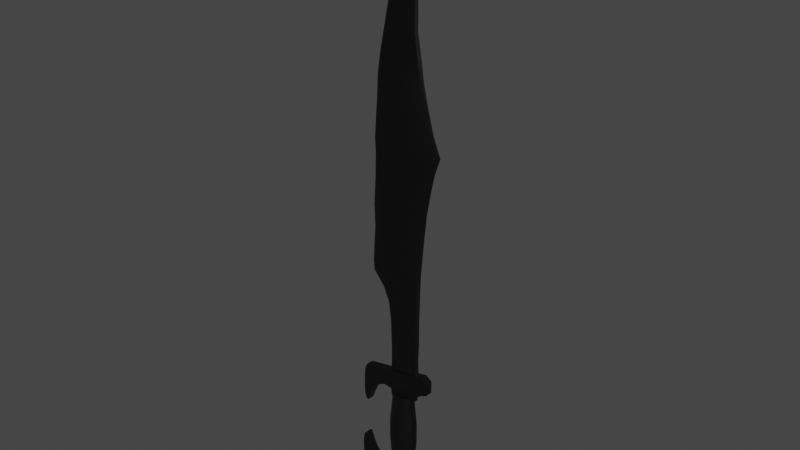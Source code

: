 # Source: sword.blend  (saved by Blender 2.91.10; exported with 4.5.12 LTS)
import bpy
from mathutils import Matrix  # noqa: F401  (used for matrix-valued properties, if any)

bpy.ops.wm.read_factory_settings(use_empty=True)
scene = bpy.context.scene
scene.name = 'Scene'

# ---- collections
col_collection = bpy.data.collections.new('Collection'); scene.collection.children.link(col_collection)

# ---- materials (node trees are filled in below, after node groups)
mat_black = bpy.data.materials.new('black')
mat_black.use_transparent_shadow = False

# ---- node groups
ng_auto_smooth = bpy.data.node_groups.new('Auto Smooth', 'GeometryNodeTree')
_s = ng_auto_smooth.interface.new_socket(name='Geometry', in_out='OUTPUT', socket_type='NodeSocketGeometry')
_s = ng_auto_smooth.interface.new_socket(name='Geometry', in_out='INPUT', socket_type='NodeSocketGeometry')
_s = ng_auto_smooth.interface.new_socket(name='Angle', in_out='INPUT', socket_type='NodeSocketFloat')
_s.subtype = 'ANGLE'
_s.min_value = 0.0
_s.max_value = 3.142
ng_auto_smooth.is_modifier = True
_N = ng_auto_smooth.nodes; _L = ng_auto_smooth.links
n0 = _N.new('NodeGroupOutput'); n0.name = 'Group Output'; n0.location = (480, -100)
n1 = _N.new('NodeGroupInput'); n1.name = 'Group Input'; n1.location = (-420, -300)
n2 = _N.new('NodeGroupInput'); n2.name = 'Group Input.001'; n2.location = (-60, -100)
n3 = _N.new('GeometryNodeSetShadeSmooth'); n3.name = 'Set Shade Smooth'; n3.location = (120, -100)
n3.domain = 'EDGE'
n4 = _N.new('GeometryNodeSetShadeSmooth'); n4.name = 'Set Shade Smooth.001'; n4.location = (300, -100)
n5 = _N.new('GeometryNodeInputMeshEdgeAngle'); n5.name = 'Edge Angle'; n5.location = (-420, -220)
n6 = _N.new('GeometryNodeInputEdgeSmooth'); n6.name = 'Is Edge Smooth'; n6.location = (-60, -160)
n7 = _N.new('GeometryNodeInputShadeSmooth'); n7.name = 'Is Face Smooth'; n7.location = (-240, -340)
n8 = _N.new('FunctionNodeBooleanMath'); n8.name = 'Boolean Math'; n8.location = (-60, -220)
n9 = _N.new('FunctionNodeCompare'); n9.name = 'Compare'; n9.location = (-240, -180)
n9.operation = 'LESS_EQUAL'
_L.new(n5.outputs[0], n9.inputs[0])
_L.new(n4.outputs[0], n0.inputs[0])
_L.new(n1.outputs[1], n9.inputs[1])
_L.new(n9.outputs[0], n8.inputs[0])
_L.new(n7.outputs[0], n8.inputs[1])
_L.new(n2.outputs[0], n3.inputs[0])
_L.new(n6.outputs[0], n3.inputs[1])
_L.new(n3.outputs[0], n4.inputs[0])
_L.new(n8.outputs[0], n3.inputs[2])
n0.is_active_output = True

# ---- material node trees
mat_black.use_nodes = True; mat_black.node_tree.nodes.clear()
_N = mat_black.node_tree.nodes; _L = mat_black.node_tree.links
n0 = _N.new('ShaderNodeBsdfPrincipled'); n0.name = 'Principled BSDF'; n0.location = (10, 300)
n0.distribution = 'GGX'
n0.subsurface_method = 'BURLEY'
n0.inputs[0].default_value = (0.0, 0.0, 0.0, 1.0)
n0.inputs[3].default_value = 1.45
n0.inputs[27].default_value = (0.0, 0.0, 0.0, 1.0)
n0.inputs[28].default_value = 1.0
n1 = _N.new('ShaderNodeOutputMaterial'); n1.name = 'Material Output'; n1.location = (300, 300)
_L.new(n0.outputs[0], n1.inputs[0])
n1.is_active_output = True

# ---- world
world_world = bpy.data.worlds.new('World'); scene.world = world_world
world_world.use_nodes = True; world_world.node_tree.nodes.clear()
_N = world_world.node_tree.nodes; _L = world_world.node_tree.links
n0 = _N.new('ShaderNodeOutputWorld'); n0.name = 'World Output'; n0.location = (300, 300)
n1 = _N.new('ShaderNodeBackground'); n1.name = 'Background'; n1.location = (10, 300)
n1.inputs[0].default_value = (0.05088, 0.05088, 0.05088, 1.0)
_L.new(n1.outputs[0], n0.inputs[0])
n0.is_active_output = True
world_world.color = (0.05088, 0.05088, 0.05088)
world_world.use_sun_shadow = False
world_world.sun_shadow_jitter_overblur = 0.0

# ---- meshes
me_plane = bpy.data.meshes.new('Plane')
me_plane.from_pydata([(-0.0369, 1.29, 2.63e-08), (-0.01298, 1.396, 3.59e-08), (0.07666, 1.616, -4.148e-05), (0.01776, 1.481, 4.364e-08), (-0.07789, 1.14, 1.268e-08), (-0.1018, 0.9998, -2.064e-11), (-0.1291, 0.8392, -1.457e-08), (-0.1428, 0.7299, -2.448e-08), (-0.1462, 0.6274, -3.377e-08), (-0.153, 0.5249, -4.306e-08), (-0.1599, 0.4122, -5.328e-08), (-0.1565, 0.3268, -6.102e-08), (-0.1599, 0.2004, -7.248e-08), (-0.1667, 0.06377, -8.487e-08), (-0.1633, -0.05579, -9.57e-08), (-0.1701, -0.1651, -1.056e-07), (-0.1735, -0.2539, -1.137e-07), (-0.1199, -0.3755, -1.247e-07), (-0.09155, -0.4555, -1.319e-07), (-0.08131, -0.558, -1.412e-07), (-0.07713, -0.7282, -1.567e-07), (-0.07789, -0.8483, -1.675e-07), (0.07242, -0.821, -1.651e-07), (0.069, -0.7253, -1.564e-07), (0.07242, -0.6331, -1.48e-07), (0.07242, -0.4965, -1.357e-07), (0.07583, -0.3632, -1.236e-07), (0.07925, -0.2368, -1.121e-07), (0.08608, -0.1412, -1.034e-07), (0.09633, -0.01138, -9.168e-08), (0.1066, 0.1048, -8.115e-08), (0.1271, 0.238, -6.907e-08), (0.1442, 0.3268, -6.102e-08), (0.1681, 0.4088, -5.359e-08), (0.1339, 0.5113, -4.43e-08), (0.1066, 0.6343, -3.315e-08), (0.08608, 0.7402, -2.355e-08), (0.07014, 0.8694, -1.184e-08), (0.05534, 0.9724, -2.498e-09), (0.05534, 1.13, 1.175e-08), (0.05534, 1.256, 2.32e-08), (0.05534, 1.365, 3.311e-08), (0.06558, 1.488, 4.426e-08), (-0.1702, -0.3001, -1.178e-07), (0.0776, -0.2945, -1.173e-07), (-0.0369, 1.29, 0.01956), (-0.07789, 1.14, 0.01956), (-0.01298, 1.396, 0.01956), (0.01776, 1.481, 0.01956), (0.07071, 1.616, 0.01956), (-0.1018, 0.9998, 0.01956), (-0.1291, 0.8392, 0.01956), (-0.1428, 0.7299, 0.01956), (-0.1462, 0.6274, 0.01956), (-0.153, 0.5249, 0.01956), (-0.1599, 0.4122, 0.01956), (-0.1565, 0.3268, 0.01956), (-0.1599, 0.2004, 0.01956), (-0.1667, 0.06377, 0.01956), (-0.1633, -0.05579, 0.01956), (-0.1701, -0.1651, 0.01956), (-0.1735, -0.2539, 0.01956), (-0.1199, -0.3755, 0.01956), (-0.09155, -0.4555, 0.01956), (-0.08131, -0.558, 0.01956), (-0.07713, -0.7282, 0.01956), (-0.07789, -0.8483, 0.01956), (0.069, -0.7253, 0.01956), (0.07242, -0.821, 0.01956), (0.07242, -0.6331, 0.01956), (0.07242, -0.4965, 0.01956), (0.07583, -0.3632, 0.01956), (0.07925, -0.2368, 0.01956), (0.08608, -0.1412, 0.01956), (0.09633, -0.01138, 0.01956), (0.1066, 0.1048, 0.01956), (0.1271, 0.238, 0.01956), (0.1442, 0.3268, 0.01956), (0.1681, 0.4088, 0.01956), (0.1339, 0.5113, 0.01956), (0.1066, 0.6343, 0.01956), (0.08608, 0.7402, 0.01956), (0.07014, 0.8694, 0.01956), (0.05534, 0.9724, 0.01956), (0.05534, 1.13, 0.01956), (0.05534, 1.256, 0.01956), (0.05534, 1.365, 0.01956), (0.06558, 1.488, 0.01956), (-0.1702, -0.3001, 0.01956), (0.0776, -0.2945, 0.01956), (-0.2034, -0.2539, 0.009782), (-0.1994, -0.1651, 0.009782), (0.08607, 1.616, 0.009782), (0.07999, 1.488, 0.009782), (-0.01313, 1.396, 0.009782), (0.02331, 1.481, 0.009782), (0.1286, 0.1048, 0.009782), (0.1164, -0.01138, 0.009782), (-0.1063, -0.4555, 0.009782), (-0.1398, -0.3755, 0.009782), (0.1529, 0.238, 0.009782), (-0.1995, -0.3001, 0.009782), (-0.0941, -0.558, 0.009782), (-0.1184, 0.9998, 0.009782), (-0.09006, 1.14, 0.009782), (0.1731, 0.3268, 0.009782), (0.09619, -0.2368, 0.009782), (0.09424, -0.2945, 0.009782), (-0.09006, -0.8483, 0.009782), (-0.08915, -0.7282, 0.009782), (-0.1508, 0.8392, 0.009782), (0.2015, 0.4088, 0.009782), (-0.167, 0.7299, 0.009782), (0.161, 0.5113, 0.009782), (-0.171, 0.6274, 0.009782), (0.1286, 0.6343, 0.009782), (0.08809, -0.821, 0.009782), (-0.1791, 0.5249, 0.009782), (0.1043, 0.7402, 0.009782), (0.08404, -0.7253, 0.009782), (-0.1872, 0.4122, 0.009782), (0.08539, 0.8694, 0.009782), (0.08809, -0.6331, 0.009782), (-0.1832, 0.3268, 0.009782), (0.06785, 0.9724, 0.009782), (0.09214, -0.3632, 0.009782), (0.08809, -0.4965, 0.009782), (-0.1872, 0.2004, 0.009782), (0.06785, 1.13, 0.009782), (-0.1953, 0.06377, 0.009782), (0.06785, 1.256, 0.009782), (-0.1913, -0.05579, 0.009782), (0.06785, 1.365, 0.009782), (-0.04147, 1.29, 0.009782), (0.1043, -0.1412, 0.009782), (0.1188, -0.8084, 0.02888), (0.1524, -0.8322, 0.02888), (0.1514, -0.9004, 0.02888), (-0.2449, -0.8776, 0.02888), (-0.2568, -0.9093, 0.02888), (-0.2608, -0.9666, 0.02888), (-0.2608, -1.05, 0.02888), (-0.2529, -1.091, 0.02888), (-0.237, -1.099, 0.02888), (-0.2192, -1.05, 0.02888), (-0.1995, -1.01, 0.02888), (-0.1718, -0.9725, 0.02888), (-0.1244, -0.9488, 0.02888), (-0.07889, -0.9547, 0.02888), (-0.07296, -0.9982, 0.02888), (-0.02156, -1.004, 0.02888), (0.06345, -0.9864, 0.02888), (0.06147, -0.9626, 0.02888), (0.0931, -0.935, 0.02888), (0.1188, -0.9132, 0.02888), (0.1188, -0.8084, -0.01333), (0.1524, -0.8322, -0.01333), (0.1514, -0.9004, -0.01333), (-0.2449, -0.8776, -0.01333), (-0.2568, -0.9093, -0.01333), (-0.2608, -0.9666, -0.01333), (-0.2608, -1.05, -0.01333), (-0.2529, -1.091, -0.01333), (-0.237, -1.099, -0.01333), (-0.2192, -1.05, -0.01333), (-0.1995, -1.01, -0.01333), (-0.1718, -0.9725, -0.01333), (-0.1244, -0.9488, -0.01333), (-0.07889, -0.9547, -0.01333), (-0.07296, -0.9982, -0.01333), (-0.02156, -1.004, -0.01333), (0.06345, -0.9864, -0.01333), (0.06147, -0.9626, -0.01333), (0.0931, -0.935, -0.01333), (0.1188, -0.9132, -0.01333), (-0.01251, -1.258, 0.0632), (-0.01251, -1.427, 0.05368), (-0.02798, -1.258, 0.06216), (-0.02526, -1.427, 0.05282), (-0.04286, -1.258, 0.05908), (-0.03752, -1.427, 0.05028), (-0.05657, -1.258, 0.05408), (-0.04883, -1.427, 0.04616), (-0.06859, -1.258, 0.04734), (-0.05873, -1.427, 0.04061), (-0.07845, -1.258, 0.03913), (-0.06686, -1.427, 0.03384), (-0.08578, -1.258, 0.02977), (-0.0729, -1.427, 0.02612), (-0.09029, -1.258, 0.01961), (-0.07662, -1.427, 0.01775), (-0.09182, -1.258, 0.00904), (-0.07787, -1.427, 0.00904), (-0.09029, -1.258, -0.001527), (-0.07662, -1.427, 0.0003307), (-0.08578, -1.258, -0.01169), (-0.0729, -1.427, -0.008044), (-0.07845, -1.258, -0.02105), (-0.06686, -1.427, -0.01576), (-0.06859, -1.258, -0.02926), (-0.05873, -1.427, -0.02253), (-0.05657, -1.258, -0.036), (-0.04883, -1.427, -0.02808), (-0.04286, -1.258, -0.041), (-0.03752, -1.427, -0.0322), (-0.02798, -1.258, -0.04408), (-0.02526, -1.427, -0.03474), (-0.01251, -1.258, -0.04512), (-0.01251, -1.427, -0.0356), (0.00296, -1.258, -0.04408), (0.0002401, -1.427, -0.03474), (0.01784, -1.258, -0.041), (0.0125, -1.427, -0.0322), (0.03155, -1.258, -0.036), (0.0238, -1.427, -0.02808), (0.04356, -1.258, -0.02926), (0.03371, -1.427, -0.02253), (0.05343, -1.258, -0.02105), (0.04184, -1.427, -0.01576), (0.06076, -1.258, -0.01169), (0.04788, -1.427, -0.008044), (0.06527, -1.258, -0.001527), (0.0516, -1.427, 0.0003307), (0.06679, -1.258, 0.00904), (0.05285, -1.427, 0.00904), (0.06527, -1.258, 0.01961), (0.0516, -1.427, 0.01775), (0.06076, -1.258, 0.02977), (0.04788, -1.427, 0.02612), (0.05343, -1.258, 0.03913), (0.04184, -1.427, 0.03384), (0.04356, -1.258, 0.04734), (0.03371, -1.427, 0.04061), (0.03155, -1.258, 0.05408), (0.0238, -1.427, 0.04616), (0.01784, -1.258, 0.05908), (0.0125, -1.427, 0.05028), (0.00296, -1.258, 0.06216), (0.0002399, -1.427, 0.05282), (-0.01251, -1.147, 0.0632), (-0.02798, -1.147, 0.06216), (-0.04286, -1.147, 0.05908), (-0.05657, -1.147, 0.05408), (-0.06859, -1.147, 0.04734), (-0.07845, -1.147, 0.03913), (-0.08578, -1.147, 0.02977), (-0.09029, -1.147, 0.01961), (-0.09182, -1.147, 0.00904), (-0.09029, -1.147, -0.001527), (-0.08578, -1.147, -0.01169), (-0.07845, -1.147, -0.02105), (-0.06859, -1.147, -0.02926), (-0.05657, -1.147, -0.036), (-0.04286, -1.147, -0.041), (-0.02798, -1.147, -0.04408), (-0.01251, -1.147, -0.04512), (0.00296, -1.147, -0.04408), (0.01784, -1.147, -0.041), (0.03155, -1.147, -0.036), (0.04356, -1.147, -0.02926), (0.05343, -1.147, -0.02105), (0.06076, -1.147, -0.01169), (0.06527, -1.147, -0.001527), (0.06679, -1.147, 0.00904), (0.06527, -1.147, 0.01961), (0.06076, -1.147, 0.02977), (0.05343, -1.147, 0.03913), (0.04356, -1.147, 0.04734), (0.03155, -1.147, 0.05408), (0.01784, -1.147, 0.05908), (0.00296, -1.147, 0.06216), (-0.01251, -0.9704, 0.05115), (-0.02454, -0.9704, 0.05034), (-0.03611, -0.9704, 0.04795), (-0.04677, -0.9704, 0.04405), (-0.05611, -0.9704, 0.03882), (-0.06378, -0.9704, 0.03244), (-0.06948, -0.9704, 0.02516), (-0.07298, -0.9704, 0.01726), (-0.07417, -0.9704, 0.00904), (-0.07298, -0.9704, 0.0008242), (-0.06948, -0.9704, -0.007076), (-0.06378, -0.9704, -0.01436), (-0.05611, -0.9704, -0.02074), (-0.04677, -0.9704, -0.02597), (-0.03611, -0.9704, -0.02987), (-0.02454, -0.9704, -0.03226), (-0.01251, -0.9704, -0.03307), (-0.0004827, -0.9704, -0.03226), (0.01108, -0.9704, -0.02987), (0.02174, -0.9704, -0.02597), (0.03109, -0.9704, -0.02074), (0.03875, -0.9704, -0.01436), (0.04445, -0.9704, -0.007076), (0.04796, -0.9704, 0.0008242), (0.04915, -0.9704, 0.00904), (0.04796, -0.9704, 0.01726), (0.04445, -0.9704, 0.02516), (0.03875, -0.9704, 0.03244), (0.03109, -0.9704, 0.03882), (0.02174, -0.9704, 0.04405), (0.01108, -0.9704, 0.04795), (-0.0004828, -0.9704, 0.05034), (0.1073, -1.615, -0.009838), (0.1409, -1.591, -0.009838), (0.14, -1.523, -0.009838), (-0.2564, -1.546, -0.009838), (-0.2683, -1.514, -0.009838), (-0.2722, -1.457, -0.009838), (-0.2722, -1.374, -0.009838), (-0.2643, -1.332, -0.009838), (-0.2485, -1.324, -0.009838), (-0.2307, -1.374, -0.009838), (-0.2109, -1.413, -0.009838), (-0.1833, -1.451, -0.009838), (-0.1358, -1.475, -0.009838), (-0.09035, -1.469, -0.009838), (-0.08442, -1.425, -0.009838), (-0.03302, -1.419, -0.009838), (0.05199, -1.437, -0.009838), (0.05001, -1.461, -0.009838), (0.08164, -1.488, -0.009838), (0.1073, -1.51, -0.009838), (0.1073, -1.615, 0.03238), (0.1409, -1.591, 0.03238), (0.14, -1.523, 0.03238), (-0.2564, -1.546, 0.03238), (-0.2683, -1.514, 0.03238), (-0.2722, -1.457, 0.03238), (-0.2722, -1.374, 0.03238), (-0.2643, -1.332, 0.03238), (-0.2485, -1.324, 0.03238), (-0.2307, -1.374, 0.03238), (-0.2109, -1.413, 0.03238), (-0.1833, -1.451, 0.03238), (-0.1358, -1.475, 0.03238), (-0.09035, -1.469, 0.03238), (-0.08442, -1.425, 0.03238), (-0.03302, -1.419, 0.03238), (0.05199, -1.437, 0.03238), (0.05001, -1.461, 0.03238), (0.08164, -1.488, 0.03238), (0.1073, -1.51, 0.03238)], [(26, 27)], [(2, 42, 3), (3, 42, 41, 1), (1, 41, 40, 0), (0, 40, 39, 4), (4, 39, 38, 5), (38, 37, 6, 5), (6, 37, 36, 35, 8, 7), (8, 35, 34, 9), (9, 34, 33, 32, 11, 10), (11, 32, 31, 12), (12, 31, 30, 13), (13, 30, 29, 14), (14, 29, 28, 15), (15, 28, 27, 16), (27, 44, 43, 16), (17, 43, 44, 26), (17, 26, 25, 18), (18, 25, 24, 19), (19, 24, 23, 20), (21, 20, 23, 22), (49, 48, 87), (48, 47, 86, 87), (47, 45, 85, 86), (45, 46, 84, 85), (46, 50, 83, 84), (83, 50, 51, 82), (51, 52, 53, 80, 81, 82), (53, 54, 79, 80), (54, 55, 56, 77, 78, 79), (56, 57, 76, 77), (57, 58, 75, 76), (58, 59, 74, 75), (59, 60, 73, 74), (60, 61, 72, 73), (72, 61, 88, 89), (62, 71, 89, 88), (62, 63, 70, 71), (63, 64, 69, 70), (64, 65, 67, 69), (66, 68, 67, 65), (91, 90, 61, 60), (93, 92, 49, 87), (95, 94, 47, 48), (97, 96, 75, 74), (99, 98, 63, 62), (92, 95, 48, 49), (96, 100, 76, 75), (90, 101, 88, 61), (98, 102, 64, 63), (104, 103, 50, 46), (100, 105, 77, 76), (107, 106, 72, 89), (109, 108, 66, 65), (103, 110, 51, 50), (105, 111, 78, 77), (101, 99, 62, 88), (102, 109, 65, 64), (110, 112, 52, 51), (111, 113, 79, 78), (112, 114, 53, 52), (113, 115, 80, 79), (108, 116, 68, 66), (114, 117, 54, 53), (115, 118, 81, 80), (116, 119, 67, 68), (117, 120, 55, 54), (118, 121, 82, 81), (119, 122, 69, 67), (120, 123, 56, 55), (121, 124, 83, 82), (125, 107, 89, 71), (122, 126, 70, 69), (123, 127, 57, 56), (124, 128, 84, 83), (126, 125, 71, 70), (127, 129, 58, 57), (128, 130, 85, 84), (129, 131, 59, 58), (130, 132, 86, 85), (133, 104, 46, 45), (106, 134, 73, 72), (131, 91, 60, 59), (132, 93, 87, 86), (94, 133, 45, 47), (134, 97, 74, 73), (28, 29, 97, 134), (1, 0, 133, 94), (41, 42, 93, 132), (14, 15, 91, 131), (27, 28, 134, 106), (0, 4, 104, 133), (40, 41, 132, 130), (13, 14, 131, 129), (39, 40, 130, 128), (12, 13, 129, 127), (25, 26, 125, 126), (38, 39, 128, 124), (11, 12, 127, 123), (24, 25, 126, 122), (26, 44, 107, 125), (37, 38, 124, 121), (10, 11, 123, 120), (23, 24, 122, 119), (36, 37, 121, 118), (9, 10, 120, 117), (22, 23, 119, 116), (35, 36, 118, 115), (8, 9, 117, 114), (21, 22, 116, 108), (34, 35, 115, 113), (7, 8, 114, 112), (33, 34, 113, 111), (6, 7, 112, 110), (19, 20, 109, 102), (43, 17, 99, 101), (32, 33, 111, 105), (5, 6, 110, 103), (20, 21, 108, 109), (44, 27, 106, 107), (31, 32, 105, 100), (4, 5, 103, 104), (18, 19, 102, 98), (16, 43, 101, 90), (30, 31, 100, 96), (2, 3, 95, 92), (17, 18, 98, 99), (29, 30, 96, 97), (3, 1, 94, 95), (42, 2, 92, 93), (15, 16, 90, 91), (135, 138, 139, 140, 141, 142, 143, 144, 145, 146, 147, 148, 149, 150, 151, 152, 153, 154, 137, 136), (155, 156, 157, 174, 173, 172, 171, 170, 169, 168, 167, 166, 165, 164, 163, 162, 161, 160, 159, 158), (138, 135, 155, 158), (153, 152, 172, 173), (146, 145, 165, 166), (139, 138, 158, 159), (154, 153, 173, 174), (147, 146, 166, 167), (140, 139, 159, 160), (137, 154, 174, 157), (148, 147, 167, 168), (141, 140, 160, 161), (149, 148, 168, 169), (142, 141, 161, 162), (150, 149, 169, 170), (143, 142, 162, 163), (135, 136, 156, 155), (151, 150, 170, 171), (144, 143, 163, 164), (136, 137, 157, 156), (152, 151, 171, 172), (145, 144, 164, 165), (175, 176, 178, 177), (177, 178, 180, 179), (179, 180, 182, 181), (181, 182, 184, 183), (183, 184, 186, 185), (185, 186, 188, 187), (187, 188, 190, 189), (189, 190, 192, 191), (191, 192, 194, 193), (193, 194, 196, 195), (195, 196, 198, 197), (197, 198, 200, 199), (199, 200, 202, 201), (201, 202, 204, 203), (203, 204, 206, 205), (205, 206, 208, 207), (207, 208, 210, 209), (209, 210, 212, 211), (211, 212, 214, 213), (213, 214, 216, 215), (215, 216, 218, 217), (217, 218, 220, 219), (219, 220, 222, 221), (221, 222, 224, 223), (223, 224, 226, 225), (225, 226, 228, 227), (227, 228, 230, 229), (229, 230, 232, 231), (231, 232, 234, 233), (233, 234, 236, 235), (178, 176, 238, 236, 234, 232, 230, 228, 226, 224, 222, 220, 218, 216, 214, 212, 210, 208, 206, 204, 202, 200, 198, 196, 194, 192, 190, 188, 186, 184, 182, 180), (235, 236, 238, 237), (237, 238, 176, 175), (179, 181, 242, 241), (270, 239, 271, 302), (197, 199, 251, 250), (215, 217, 260, 259), (233, 235, 269, 268), (189, 191, 247, 246), (207, 209, 256, 255), (225, 227, 265, 264), (181, 183, 243, 242), (199, 201, 252, 251), (217, 219, 261, 260), (235, 237, 270, 269), (191, 193, 248, 247), (209, 211, 257, 256), (227, 229, 266, 265), (183, 185, 244, 243), (201, 203, 253, 252), (219, 221, 262, 261), (175, 177, 240, 239), (237, 175, 239, 270), (193, 195, 249, 248), (211, 213, 258, 257), (229, 231, 267, 266), (185, 187, 245, 244), (203, 205, 254, 253), (221, 223, 263, 262), (177, 179, 241, 240), (195, 197, 250, 249), (213, 215, 259, 258), (231, 233, 268, 267), (187, 189, 246, 245), (205, 207, 255, 254), (223, 225, 264, 263), (271, 272, 273, 274, 275, 276, 277, 278, 279, 280, 281, 282, 283, 284, 285, 286, 287, 288, 289, 290, 291, 292, 293, 294, 295, 296, 297, 298, 299, 300, 301, 302), (257, 258, 290, 289), (244, 245, 277, 276), (258, 259, 291, 290), (245, 246, 278, 277), (259, 260, 292, 291), (246, 247, 279, 278), (260, 261, 293, 292), (247, 248, 280, 279), (261, 262, 294, 293), (248, 249, 281, 280), (262, 263, 295, 294), (249, 250, 282, 281), (263, 264, 296, 295), (250, 251, 283, 282), (264, 265, 297, 296), (251, 252, 284, 283), (265, 266, 298, 297), (252, 253, 285, 284), (239, 240, 272, 271), (266, 267, 299, 298), (253, 254, 286, 285), (240, 241, 273, 272), (267, 268, 300, 299), (254, 255, 287, 286), (241, 242, 274, 273), (268, 269, 301, 300), (255, 256, 288, 287), (242, 243, 275, 274), (269, 270, 302, 301), (256, 257, 289, 288), (243, 244, 276, 275), (303, 306, 307, 308, 309, 310, 311, 312, 313, 314, 315, 316, 317, 318, 319, 320, 321, 322, 305, 304), (323, 324, 325, 342, 341, 340, 339, 338, 337, 336, 335, 334, 333, 332, 331, 330, 329, 328, 327, 326), (306, 303, 323, 326), (321, 320, 340, 341), (314, 313, 333, 334), (307, 306, 326, 327), (322, 321, 341, 342), (315, 314, 334, 335), (308, 307, 327, 328), (305, 322, 342, 325), (316, 315, 335, 336), (309, 308, 328, 329), (317, 316, 336, 337), (310, 309, 329, 330), (318, 317, 337, 338), (311, 310, 330, 331), (303, 304, 324, 323), (319, 318, 338, 339), (312, 311, 331, 332), (304, 305, 325, 324), (320, 319, 339, 340), (313, 312, 332, 333)])
me_plane.polygons.foreach_set('use_smooth', [True] * 272)
_uv = me_plane.uv_layers.new(name='UVMap')
_uv.uv.foreach_set('vector', [0.0, 0.0, 0.0, 0.0, 0.0, 0.0, 0.0, 0.0, 0.0, 0.0, 0.0, 0.0, 0.0, 0.0, 0.0, 0.0, 0.0, 0.0, 0.0, 0.0, 0.0, 0.0, 0.0, 0.0, 0.0, 0.0, 0.0, 0.0, 0.0, 0.0, 0.0, 0.0, 0.0, 0.0, 0.0, 0.0, 0.0, 0.0, 0.0, 0.0, 0.0, 0.0, 0.0, 0.0, 0.0, 0.0, 0.0, 0.0, 0.0, 0.0, 0.0, 0.0, 0.0, 0.0, 0.0, 0.0, 0.0, 0.0, 0.0, 0.0, 0.0, 0.0, 0.0, 0.0, 0.0, 0.0, 0.0, 0.0, 0.0, 0.0, 0.0, 0.0, 0.0, 0.0, 0.0, 0.0, 0.0, 0.0, 0.0, 0.0, 0.0, 0.0, 0.0, 0.0, 0.0, 0.0, 0.0, 0.0, 0.0, 0.0, 0.0, 0.0, 0.0, 0.0, 0.0, 0.0, 0.0, 0.0, 0.0, 0.0, 0.0, 0.0, 0.0, 0.0, 0.0, 0.0, 0.0, 0.0, 0.0, 0.0, 0.0, 0.0, 0.0, 0.0, 0.0, 0.0, 0.0, 0.0, 0.0, 0.0, 0.0, 0.0, 0.0, 0.0, 0.0, 0.0, 0.0, 0.0, 0.0, 0.0, 0.0, 0.0, 0.0, 0.0, 0.0, 0.0, 0.0, 0.0, 0.0, 0.0, 0.0, 0.0, 0.0, 0.0, 0.0, 0.0, 0.0, 0.0, 0.0, 0.0, 0.0, 0.0, 0.0, 0.0, 0.0, 0.0, 0.0, 0.0, 0.0, 0.0, 0.0, 0.0, 0.0, 0.0, 0.0, 0.0, 0.0, 0.0, 0.0, 0.0, 0.0, 0.0, 0.0, 0.0, 0.0, 0.0, 0.0, 0.0, 0.0, 0.0, 0.0, 0.0, 0.0, 0.0, 0.0, 0.0, 0.0, 0.0, 0.0, 0.0, 0.0, 0.0, 0.0, 0.0, 0.0, 0.0, 0.0, 0.0, 0.0, 0.0, 0.0, 0.0, 0.0, 0.0, 0.0, 0.0, 0.0, 0.0, 0.0, 0.0, 0.0, 0.0, 0.0, 0.0, 0.0, 0.0, 0.0, 0.0, 0.0, 0.0, 0.0, 0.0, 0.0, 0.0, 0.0, 0.0, 0.0, 0.0, 0.0, 0.0, 0.0, 0.0, 0.0, 0.0, 0.0, 0.0, 0.0, 0.0, 0.0, 0.0, 0.0, 0.0, 0.0, 0.0, 0.0, 0.0, 0.0, 0.0, 0.0, 0.0, 0.0, 0.0, 0.0, 0.0, 0.0, 0.0, 0.0, 0.0, 0.0, 0.0, 0.0, 0.0, 0.0, 0.0, 0.0, 0.0, 0.0, 0.0, 0.0, 0.0, 0.0, 0.0, 0.0, 0.0, 0.0, 0.0, 0.0, 0.0, 0.0, 0.0, 0.0, 0.0, 0.0, 0.0, 0.0, 0.0, 0.0, 0.0, 0.0, 0.0, 0.0, 0.0, 0.0, 0.0, 0.0, 0.0, 0.0, 0.0, 0.0, 0.0, 0.0, 0.0, 0.0, 0.0, 0.0, 0.0, 0.0, 0.0, 0.0, 0.0, 0.0, 0.0, 0.0, 0.0, 0.0, 0.0, 0.0, 0.0, 0.0, 0.0, 0.0, 0.0, 0.0, 0.0, 0.0, 0.0, 0.0, 0.0, 0.0, 0.0, 0.0, 0.0, 0.0, 0.0, 0.0, 0.0, 0.0, 0.0, 0.0, 0.0, 0.0, 0.0, 0.0, 0.0, 0.0, 0.0, 0.0, 0.0, 0.0, 0.0, 0.0, 0.0, 0.0, 0.0, 0.0, 0.0, 0.0, 0.0, 0.0, 0.0, 0.0, 0.0, 0.0, 0.0, 0.0, 0.0, 0.0, 0.0, 0.0, 0.0, 0.0, 0.0, 0.0, 0.0, 0.0, 0.0, 0.0, 0.0, 0.0, 0.0, 0.0, 0.0, 0.0, 0.0, 0.0, 0.0, 0.0, 0.0, 0.0, 0.0, 0.0, 0.0, 0.0, 0.0, 0.0, 0.0, 0.0, 0.0, 0.0, 0.0, 0.0, 0.0, 0.0, 0.0, 0.0, 0.0, 0.0, 0.0, 0.0, 0.0, 0.0, 0.0, 0.0, 0.0, 0.0, 0.0, 0.0, 0.0, 0.0, 0.0, 0.0, 0.0, 0.0, 0.0, 0.0, 0.0, 0.0, 0.0, 0.0, 0.0, 0.0, 0.0, 0.0, 0.0, 0.0, 0.0, 0.0, 0.0, 0.0, 0.0, 0.0, 0.0, 0.0, 0.0, 0.0, 0.0, 0.0, 0.0, 0.0, 0.0, 0.0, 0.0, 0.0, 0.0, 0.0, 0.0, 0.0, 0.0, 0.0, 0.0, 0.0, 0.0, 0.0, 0.0, 0.0, 0.0, 0.0, 0.0, 0.0, 0.0, 0.0, 0.0, 0.0, 0.0, 0.0, 0.0, 0.0, 0.0, 0.0, 0.0, 0.0, 0.0, 0.0, 0.0, 0.0, 0.0, 0.0, 0.0, 0.0, 0.0, 0.0, 0.0, 0.0, 0.0, 0.0, 0.0, 0.0, 0.0, 0.0, 0.0, 0.0, 0.0, 0.0, 0.0, 0.0, 0.0, 0.0, 0.0, 0.0, 0.0, 0.0, 0.0, 0.0, 0.0, 0.0, 0.0, 0.0, 0.0, 0.0, 0.0, 0.0, 0.0, 0.0, 0.0, 0.0, 0.0, 0.0, 0.0, 0.0, 0.0, 0.0, 0.0, 0.0, 0.0, 0.0, 0.0, 0.0, 0.0, 0.0, 0.0, 0.0, 0.0, 0.0, 0.0, 0.0, 0.0, 0.0, 0.0, 0.0, 0.0, 0.0, 0.0, 0.0, 0.0, 0.0, 0.0, 0.0, 0.0, 0.0, 0.0, 0.0, 0.0, 0.0, 0.0, 0.0, 0.0, 0.0, 0.0, 0.0, 0.0, 0.0, 0.0, 0.0, 0.0, 0.0, 0.0, 0.0, 0.0, 0.0, 0.0, 0.0, 0.0, 0.0, 0.0, 0.0, 0.0, 0.0, 0.0, 0.0, 0.0, 0.0, 0.0, 0.0, 0.0, 0.0, 0.0, 0.0, 0.0, 0.0, 0.0, 0.0, 0.0, 0.0, 0.0, 0.0, 0.0, 0.0, 0.0, 0.0, 0.0, 0.0, 0.0, 0.0, 0.0, 0.0, 0.0, 0.0, 0.0, 0.0, 0.0, 0.0, 0.0, 0.0, 0.0, 0.0, 0.0, 0.0, 0.0, 0.0, 0.0, 0.0, 0.0, 0.0, 0.0, 0.0, 0.0, 0.0, 0.0, 0.0, 0.0, 0.0, 0.0, 0.0, 0.0, 0.0, 0.0, 0.0, 0.0, 0.0, 0.0, 0.0, 0.0, 0.0, 0.0, 0.0, 0.0, 0.0, 0.0, 0.0, 0.0, 0.0, 0.0, 0.0, 0.0, 0.0, 0.0, 0.0, 0.0, 0.0, 0.0, 0.0, 0.0, 0.0, 0.0, 0.0, 0.0, 0.0, 0.0, 0.0, 0.0, 0.0, 0.0, 0.0, 0.0, 0.0, 0.0, 0.0, 0.0, 0.0, 0.0, 0.0, 0.0, 0.0, 0.0, 0.0, 0.0, 0.0, 0.0, 0.0, 0.0, 0.0, 0.0, 0.0, 0.0, 0.0, 0.0, 0.0, 0.0, 0.0, 0.0, 0.0, 0.0, 0.0, 0.0, 0.0, 0.0, 0.0, 0.0, 0.0, 0.0, 0.0, 0.0, 0.0, 0.0, 0.0, 0.0, 0.0, 0.0, 0.0, 0.0, 0.0, 0.0, 0.0, 0.0, 0.0, 0.0, 0.0, 0.0, 0.0, 0.0, 0.0, 0.0, 0.0, 0.0, 0.0, 0.0, 0.0, 0.0, 0.0, 0.0, 0.0, 0.0, 0.0, 0.0, 0.0, 0.0, 0.0, 0.0, 0.0, 0.0, 0.0, 0.0, 0.0, 0.0, 0.0, 0.0, 0.0, 0.0, 0.0, 0.0, 0.0, 0.0, 0.0, 0.0, 0.0, 0.0, 0.0, 0.0, 0.0, 0.0, 0.0, 0.0, 0.0, 0.0, 0.0, 0.0, 0.0, 0.0, 0.0, 0.0, 0.0, 0.0, 0.0, 0.0, 0.0, 0.0, 0.0, 0.0, 0.0, 0.0, 0.0, 0.0, 0.0, 0.0, 0.0, 0.0, 0.0, 0.0, 0.0, 0.0, 0.0, 0.0, 0.0, 0.0, 0.0, 0.0, 0.0, 0.0, 0.0, 0.0, 0.0, 0.0, 0.0, 0.0, 0.0, 0.0, 0.0, 0.0, 0.0, 0.0, 0.0, 0.0, 0.0, 0.0, 0.0, 0.0, 0.0, 0.0, 0.0, 0.0, 0.0, 0.0, 0.0, 0.0, 0.0, 0.0, 0.0, 0.0, 0.0, 0.0, 0.0, 0.0, 0.0, 0.0, 0.0, 0.0, 0.0, 0.0, 0.0, 0.0, 0.0, 0.0, 0.0, 0.0, 0.0, 0.0, 0.0, 0.0, 0.0, 0.0, 0.0, 0.0, 0.0, 0.0, 0.0, 0.0, 0.0, 0.0, 0.0, 0.0, 0.0, 0.0, 0.0, 0.0, 0.0, 0.0, 0.0, 0.0, 0.0, 0.0, 0.0, 0.0, 0.0, 0.0, 0.0, 0.0, 0.0, 0.0, 0.0, 0.0, 0.0, 0.0, 0.0, 0.0, 0.0, 0.0, 0.0, 0.0, 0.0, 0.0, 0.0, 0.0, 0.0, 0.0, 0.0, 0.0, 0.0, 0.0, 0.0, 0.0, 0.0, 0.0, 0.0, 0.0, 0.0, 0.0, 0.0, 0.0, 0.0, 0.0, 0.0, 0.0, 0.0, 0.0, 0.0, 0.0, 0.0, 0.0, 0.0, 0.0, 0.0, 0.0, 0.0, 0.0, 0.0, 0.0, 0.0, 0.0, 0.0, 0.0, 0.0, 0.0, 0.0, 0.0, 0.0, 0.0, 0.0, 0.0, 0.0, 0.0, 0.0, 0.0, 0.0, 0.0, 0.0, 0.0, 0.0, 0.0, 0.0, 0.0, 0.0, 0.0, 0.0, 0.0, 0.0, 0.0, 0.0, 0.0, 0.0, 0.0, 0.0, 0.0, 0.0, 0.0, 0.0, 0.0, 0.0, 0.0, 0.0, 0.0, 0.0, 0.0, 0.0, 0.0, 0.0, 0.0, 0.0, 0.0, 0.0, 0.0, 0.0, 0.0, 0.0, 0.0, 0.0, 0.0, 0.0, 0.0, 0.0, 0.0, 0.0, 0.0, 0.0, 0.0, 0.0, 0.0, 0.0, 0.0, 0.0, 0.0, 0.0, 0.0, 0.0, 0.0, 0.0, 0.0, 0.0, 0.0, 0.0, 0.0, 0.0, 0.0, 0.0, 0.0, 0.0, 0.0, 0.0, 0.0, 0.0, 0.0, 0.0, 0.0, 0.0, 0.0, 0.0, 0.0, 0.0, 0.0, 0.0, 0.0, 0.0, 0.0, 0.0, 0.0, 0.0, 0.0, 0.0, 0.0, 0.0, 0.0, 0.0, 0.0, 0.0, 0.0, 0.0, 0.0, 0.0, 0.0, 0.0, 0.0, 0.0, 0.0, 0.0, 0.0, 0.0, 0.0, 0.0, 0.0, 0.0, 0.0, 0.0, 0.0, 0.0, 0.0, 0.0, 0.0, 0.0, 0.0, 0.0, 0.0, 0.0, 0.0, 0.0, 0.0, 0.0, 0.0, 0.0, 0.0, 0.0, 0.0, 0.0, 0.0, 0.0, 0.0, 0.0, 0.0, 0.0, 0.0, 0.0, 0.0, 0.0, 0.0, 0.0, 0.0, 0.0, 0.0, 0.0, 0.0, 0.0, 0.0, 0.0, 0.0, 0.0, 0.0, 0.0, 0.0, 0.0, 0.0, 0.0, 0.0, 0.0, 0.0, 0.0, 0.0, 0.0, 0.0, 0.0, 0.0, 0.0, 0.0, 0.0, 0.0, 0.0, 0.0, 0.0, 0.0, 0.0, 0.0, 0.0, 0.0, 0.0, 0.0, 0.0, 0.0, 0.0, 0.0, 0.0, 0.0, 0.0, 0.0, 0.0, 0.0, 0.0, 0.0, 0.0, 0.0, 0.0, 0.0, 0.0, 0.0, 0.0, 0.0, 0.0, 0.0, 0.0, 0.0, 0.0, 0.0, 0.0, 0.0, 0.0, 0.0, 0.0, 0.0, 0.0, 0.0, 0.0, 0.0, 0.0, 0.0, 0.0, 0.0, 0.0, 0.0, 0.0, 0.0, 0.0, 0.0, 0.0, 0.0, 0.0, 0.0, 0.0, 0.0, 0.0, 0.0, 0.0, 0.0, 0.0, 0.0, 0.0, 0.0, 0.0, 0.0, 0.0, 0.0, 0.0, 0.0, 0.0, 0.0, 0.0, 0.0, 0.0, 0.0, 0.0, 0.0, 0.0, 0.0, 0.0, 0.0, 0.0, 0.0, 0.0, 0.0, 0.0, 0.0, 0.0, 0.0, 0.0, 0.0, 0.0, 0.0, 0.0, 0.0, 0.0, 0.0, 0.0, 0.0, 0.0, 0.0, 0.0, 0.0, 0.0, 0.0, 0.0, 0.0, 0.0, 0.0, 0.0, 0.0, 0.0, 0.0, 0.0, 0.0, 0.0, 0.0, 0.0, 0.0, 0.0, 0.0, 0.0, 0.0, 0.0, 0.0, 0.0, 0.0, 0.0, 0.0, 0.0, 0.0, 0.0, 0.0, 0.0, 0.0, 0.0, 0.0, 0.0, 0.0, 0.0, 0.0, 0.0, 0.0, 1.0, 0.5, 1.0, 1.0, 0.9688, 1.0, 0.9688, 0.5, 0.9688, 0.5, 0.9688, 1.0, 0.9375, 1.0, 0.9375, 0.5, 0.9375, 0.5, 0.9375, 1.0, 0.9062, 1.0, 0.9062, 0.5, 0.9062, 0.5, 0.9062, 1.0, 0.875, 1.0, 0.875, 0.5, 0.875, 0.5, 0.875, 1.0, 0.8438, 1.0, 0.8438, 0.5, 0.8438, 0.5, 0.8438, 1.0, 0.8125, 1.0, 0.8125, 0.5, 0.8125, 0.5, 0.8125, 1.0, 0.7812, 1.0, 0.7812, 0.5, 0.7812, 0.5, 0.7812, 1.0, 0.75, 1.0, 0.75, 0.5, 0.75, 0.5, 0.75, 1.0, 0.7188, 1.0, 0.7188, 0.5, 0.7188, 0.5, 0.7188, 1.0, 0.6875, 1.0, 0.6875, 0.5, 0.6875, 0.5, 0.6875, 1.0, 0.6562, 1.0, 0.6562, 0.5, 0.6562, 0.5, 0.6562, 1.0, 0.625, 1.0, 0.625, 0.5, 0.625, 0.5, 0.625, 1.0, 0.5938, 1.0, 0.5938, 0.5, 0.5938, 0.5, 0.5938, 1.0, 0.5625, 1.0, 0.5625, 0.5, 0.5625, 0.5, 0.5625, 1.0, 0.5312, 1.0, 0.5312, 0.5, 0.5312, 0.5, 0.5312, 1.0, 0.5, 1.0, 0.5, 0.5, 0.5, 0.5, 0.5, 1.0, 0.4688, 1.0, 0.4688, 0.5, 0.4688, 0.5, 0.4688, 1.0, 0.4375, 1.0, 0.4375, 0.5, 0.4375, 0.5, 0.4375, 1.0, 0.4062, 1.0, 0.4062, 0.5, 0.4062, 0.5, 0.4062, 1.0, 0.375, 1.0, 0.375, 0.5, 0.375, 0.5, 0.375, 1.0, 0.3438, 1.0, 0.3438, 0.5, 0.3438, 0.5, 0.3438, 1.0, 0.3125, 1.0, 0.3125, 0.5, 0.3125, 0.5, 0.3125, 1.0, 0.2812, 1.0, 0.2812, 0.5, 0.2812, 0.5, 0.2812, 1.0, 0.25, 1.0, 0.25, 0.5, 0.25, 0.5, 0.25, 1.0, 0.2188, 1.0, 0.2188, 0.5, 0.2188, 0.5, 0.2188, 1.0, 0.1875, 1.0, 0.1875, 0.5, 0.1875, 0.5, 0.1875, 1.0, 0.1562, 1.0, 0.1562, 0.5, 0.1562, 0.5, 0.1562, 1.0, 0.125, 1.0, 0.125, 0.5, 0.125, 0.5, 0.125, 1.0, 0.09375, 1.0, 0.09375, 0.5, 0.09375, 0.5, 0.09375, 1.0, 0.0625, 1.0, 0.0625, 0.5, 0.2968, 0.4854, 0.25, 0.49, 0.2032, 0.4854, 0.1582, 0.4717, 0.1167, 0.4496, 0.08029, 0.4197, 0.05045, 0.3833, 0.02827, 0.3418, 0.01461, 0.2968, 0.01, 0.25, 0.01461, 0.2032, 0.02827, 0.1582, 0.05045, 0.1167, 0.08029, 0.08029, 0.1167, 0.05045, 0.1582, 0.02827, 0.2032, 0.01461, 0.25, 0.01, 0.2968, 0.01461, 0.3418, 0.02827, 0.3833, 0.05045, 0.4197, 0.08029, 0.4496, 0.1167, 0.4717, 0.1582, 0.4854, 0.2032, 0.49, 0.25, 0.4854, 0.2968, 0.4717, 0.3418, 0.4496, 0.3833, 0.4197, 0.4197, 0.3833, 0.4496, 0.3418, 0.4717, 0.0625, 0.5, 0.0625, 1.0, 0.03125, 1.0, 0.03125, 0.5, 0.03125, 0.5, 0.03125, 1.0, 0.0, 1.0, 0.0, 0.5, 0.9375, 0.5, 0.9062, 0.5, 0.9062, 0.5, 0.9375, 0.5, 0.03125, 0.5, 0.0, 0.5, 0.0, 0.5, 0.03125, 0.5, 0.6562, 0.5, 0.625, 0.5, 0.625, 0.5, 0.6562, 0.5, 0.375, 0.5, 0.3438, 0.5, 0.3438, 0.5, 0.375, 0.5, 0.09375, 0.5, 0.0625, 0.5, 0.0625, 0.5, 0.09375, 0.5, 0.7812, 0.5, 0.75, 0.5, 0.75, 0.5, 0.7812, 0.5, 0.5, 0.5, 0.4688, 0.5, 0.4688, 0.5, 0.5, 0.5, 0.2188, 0.5, 0.1875, 0.5, 0.1875, 0.5, 0.2188, 0.5, 0.9062, 0.5, 0.875, 0.5, 0.875, 0.5, 0.9062, 0.5, 0.625, 0.5, 0.5938, 0.5, 0.5938, 0.5, 0.625, 0.5, 0.3438, 0.5, 0.3125, 0.5, 0.3125, 0.5, 0.3438, 0.5, 0.0625, 0.5, 0.03125, 0.5, 0.03125, 0.5, 0.0625, 0.5, 0.75, 0.5, 0.7188, 0.5, 0.7188, 0.5, 0.75, 0.5, 0.4688, 0.5, 0.4375, 0.5, 0.4375, 0.5, 0.4688, 0.5, 0.1875, 0.5, 0.1562, 0.5, 0.1562, 0.5, 0.1875, 0.5, 0.875, 0.5, 0.8438, 0.5, 0.8438, 0.5, 0.875, 0.5, 0.5938, 0.5, 0.5625, 0.5, 0.5625, 0.5, 0.5938, 0.5, 0.3125, 0.5, 0.2812, 0.5, 0.2812, 0.5, 0.3125, 0.5, 1.0, 0.5, 0.9688, 0.5, 0.9688, 0.5, 1.0, 0.5, 0.03125, 0.5, 0.0, 0.5, 0.0, 0.5, 0.03125, 0.5, 0.7188, 0.5, 0.6875, 0.5, 0.6875, 0.5, 0.7188, 0.5, 0.4375, 0.5, 0.4062, 0.5, 0.4062, 0.5, 0.4375, 0.5, 0.1562, 0.5, 0.125, 0.5, 0.125, 0.5, 0.1562, 0.5, 0.8438, 0.5, 0.8125, 0.5, 0.8125, 0.5, 0.8438, 0.5, 0.5625, 0.5, 0.5312, 0.5, 0.5312, 0.5, 0.5625, 0.5, 0.2812, 0.5, 0.25, 0.5, 0.25, 0.5, 0.2812, 0.5, 0.9688, 0.5, 0.9375, 0.5, 0.9375, 0.5, 0.9688, 0.5, 0.6875, 0.5, 0.6562, 0.5, 0.6562, 0.5, 0.6875, 0.5, 0.4062, 0.5, 0.375, 0.5, 0.375, 0.5, 0.4062, 0.5, 0.125, 0.5, 0.09375, 0.5, 0.09375, 0.5, 0.125, 0.5, 0.8125, 0.5, 0.7812, 0.5, 0.7812, 0.5, 0.8125, 0.5, 0.5312, 0.5, 0.5, 0.5, 0.5, 0.5, 0.5312, 0.5, 0.25, 0.5, 0.2188, 0.5, 0.2188, 0.5, 0.25, 0.5, 0.75, 0.49, 0.7968, 0.4854, 0.8418, 0.4717, 0.8833, 0.4496, 0.9197, 0.4197, 0.9496, 0.3833, 0.9717, 0.3418, 0.9854, 0.2968, 0.99, 0.25, 0.9854, 0.2032, 0.9717, 0.1582, 0.9496, 0.1167, 0.9197, 0.08029, 0.8833, 0.05045, 0.8418, 0.02827, 0.7968, 0.01461, 0.75, 0.01, 0.7032, 0.01461, 0.6582, 0.02827, 0.6167, 0.05045, 0.5803, 0.08029, 0.5504, 0.1167, 0.5283, 0.1582, 0.5146, 0.2032, 0.51, 0.25, 0.5146, 0.2968, 0.5283, 0.3418, 0.5504, 0.3833, 0.5803, 0.4197, 0.6167, 0.4496, 0.6582, 0.4717, 0.7032, 0.4854, 0.4375, 0.5, 0.4062, 0.5, 0.4062, 0.5, 0.4375, 0.5, 0.8438, 0.5, 0.8125, 0.5, 0.8125, 0.5, 0.8438, 0.5, 0.4062, 0.5, 0.375, 0.5, 0.375, 0.5, 0.4062, 0.5, 0.8125, 0.5, 0.7812, 0.5, 0.7812, 0.5, 0.8125, 0.5, 0.375, 0.5, 0.3438, 0.5, 0.3438, 0.5, 0.375, 0.5, 0.7812, 0.5, 0.75, 0.5, 0.75, 0.5, 0.7812, 0.5, 0.3438, 0.5, 0.3125, 0.5, 0.3125, 0.5, 0.3438, 0.5, 0.75, 0.5, 0.7188, 0.5, 0.7188, 0.5, 0.75, 0.5, 0.3125, 0.5, 0.2812, 0.5, 0.2812, 0.5, 0.3125, 0.5, 0.7188, 0.5, 0.6875, 0.5, 0.6875, 0.5, 0.7188, 0.5, 0.2812, 0.5, 0.25, 0.5, 0.25, 0.5, 0.2812, 0.5, 0.6875, 0.5, 0.6562, 0.5, 0.6562, 0.5, 0.6875, 0.5, 0.25, 0.5, 0.2188, 0.5, 0.2188, 0.5, 0.25, 0.5, 0.6562, 0.5, 0.625, 0.5, 0.625, 0.5, 0.6562, 0.5, 0.2188, 0.5, 0.1875, 0.5, 0.1875, 0.5, 0.2188, 0.5, 0.625, 0.5, 0.5938, 0.5, 0.5938, 0.5, 0.625, 0.5, 0.1875, 0.5, 0.1562, 0.5, 0.1562, 0.5, 0.1875, 0.5, 0.5938, 0.5, 0.5625, 0.5, 0.5625, 0.5, 0.5938, 0.5, 1.0, 0.5, 0.9688, 0.5, 0.9688, 0.5, 1.0, 0.5, 0.1562, 0.5, 0.125, 0.5, 0.125, 0.5, 0.1562, 0.5, 0.5625, 0.5, 0.5312, 0.5, 0.5312, 0.5, 0.5625, 0.5, 0.9688, 0.5, 0.9375, 0.5, 0.9375, 0.5, 0.9688, 0.5, 0.125, 0.5, 0.09375, 0.5, 0.09375, 0.5, 0.125, 0.5, 0.5312, 0.5, 0.5, 0.5, 0.5, 0.5, 0.5312, 0.5, 0.9375, 0.5, 0.9062, 0.5, 0.9062, 0.5, 0.9375, 0.5, 0.09375, 0.5, 0.0625, 0.5, 0.0625, 0.5, 0.09375, 0.5, 0.5, 0.5, 0.4688, 0.5, 0.4688, 0.5, 0.5, 0.5, 0.9062, 0.5, 0.875, 0.5, 0.875, 0.5, 0.9062, 0.5, 0.0625, 0.5, 0.03125, 0.5, 0.03125, 0.5, 0.0625, 0.5, 0.4688, 0.5, 0.4375, 0.5, 0.4375, 0.5, 0.4688, 0.5, 0.875, 0.5, 0.8438, 0.5, 0.8438, 0.5, 0.875, 0.5, 0.0, 0.0, 0.0, 0.0, 0.0, 0.0, 0.0, 0.0, 0.0, 0.0, 0.0, 0.0, 0.0, 0.0, 0.0, 0.0, 0.0, 0.0, 0.0, 0.0, 0.0, 0.0, 0.0, 0.0, 0.0, 0.0, 0.0, 0.0, 0.0, 0.0, 0.0, 0.0, 0.0, 0.0, 0.0, 0.0, 0.0, 0.0, 0.0, 0.0, 0.0, 0.0, 0.0, 0.0, 0.0, 0.0, 0.0, 0.0, 0.0, 0.0, 0.0, 0.0, 0.0, 0.0, 0.0, 0.0, 0.0, 0.0, 0.0, 0.0, 0.0, 0.0, 0.0, 0.0, 0.0, 0.0, 0.0, 0.0, 0.0, 0.0, 0.0, 0.0, 0.0, 0.0, 0.0, 0.0, 0.0, 0.0, 0.0, 0.0, 0.0, 0.0, 0.0, 0.0, 0.0, 0.0, 0.0, 0.0, 0.0, 0.0, 0.0, 0.0, 0.0, 0.0, 0.0, 0.0, 0.0, 0.0, 0.0, 0.0, 0.0, 0.0, 0.0, 0.0, 0.0, 0.0, 0.0, 0.0, 0.0, 0.0, 0.0, 0.0, 0.0, 0.0, 0.0, 0.0, 0.0, 0.0, 0.0, 0.0, 0.0, 0.0, 0.0, 0.0, 0.0, 0.0, 0.0, 0.0, 0.0, 0.0, 0.0, 0.0, 0.0, 0.0, 0.0, 0.0, 0.0, 0.0, 0.0, 0.0, 0.0, 0.0, 0.0, 0.0, 0.0, 0.0, 0.0, 0.0, 0.0, 0.0, 0.0, 0.0, 0.0, 0.0, 0.0, 0.0, 0.0, 0.0, 0.0, 0.0, 0.0, 0.0, 0.0, 0.0, 0.0, 0.0, 0.0, 0.0, 0.0, 0.0, 0.0, 0.0, 0.0, 0.0, 0.0, 0.0, 0.0, 0.0, 0.0, 0.0, 0.0, 0.0, 0.0, 0.0, 0.0, 0.0, 0.0, 0.0, 0.0, 0.0, 0.0, 0.0, 0.0, 0.0, 0.0, 0.0, 0.0, 0.0, 0.0, 0.0, 0.0, 0.0, 0.0, 0.0, 0.0, 0.0, 0.0, 0.0, 0.0, 0.0, 0.0, 0.0, 0.0, 0.0, 0.0, 0.0, 0.0, 0.0, 0.0, 0.0, 0.0, 0.0, 0.0, 0.0, 0.0, 0.0, 0.0, 0.0, 0.0, 0.0, 0.0, 0.0, 0.0, 0.0, 0.0, 0.0, 0.0, 0.0, 0.0, 0.0])
me_plane.materials.append(mat_black)
me_plane.use_remesh_fix_poles = True
me_plane.use_remesh_preserve_attributes = False
me_plane.use_mirror_vertex_groups = False
me_plane.update()

# ---- objects
ob_plane = bpy.data.objects.new('Plane', me_plane)

# ---- transforms, parenting, visibility, modifiers, constraints
ob_plane.location = (0.02448, -8.223e-10, 0.00612)
ob_plane.rotation_euler = (1.571, -0.0, 0.0)
ob_plane.lineart.crease_threshold = 0.0
_m = ob_plane.modifiers.new('Auto Smooth', 'NODES')
_m.node_group = ng_auto_smooth
_gi = [s.identifier for s in ng_auto_smooth.interface.items_tree if s.item_type == 'SOCKET' and s.in_out == 'INPUT']
_m[_gi[1]] = 0.5236  # Angle

# ---- collection membership
col_collection.objects.link(ob_plane)

# ---- scene / render settings (as saved in the file)
scene.frame_start = 1; scene.frame_end = 250; scene.frame_set(1)
scene.render.engine = 'BLENDER_EEVEE_NEXT'
scene.cycles.use_denoising = False
scene.cycles.samples = 128
scene.cycles.sampling_pattern = 'TABULATED_SOBOL'
scene.cycles.use_adaptive_sampling = False
scene.cycles.use_light_tree = False
scene.view_settings.view_transform = 'Filmic'
bpy.context.view_layer.update()

# ---- added for rendering (the .blend has no active camera and no usable light): camera, sun
cam_auto = bpy.data.cameras.new('AutoCamera')
cam_auto.lens = 50.0
cam_auto.sensor_width = 36.0
cam_auto.clip_end = 1000.0
ob_auto_camera = bpy.data.objects.new('AutoCamera', cam_auto)
scene.collection.objects.link(ob_auto_camera)
ob_auto_camera.location = (3.01242, -3.63703, 2.42548)
ob_auto_camera.rotation_euler = (1.09748, -7.21219e-08, 0.694738)
scene.camera = ob_auto_camera
light_auto_sun = bpy.data.lights.new('AutoSun', 'SUN')
light_auto_sun.energy = 3.0
light_auto_sun.angle = 0.0523599
ob_auto_sun = bpy.data.objects.new('AutoSun', light_auto_sun)
scene.collection.objects.link(ob_auto_sun)
ob_auto_sun.rotation_euler = (0.872665, 0.174533, 0.523599)
bpy.context.view_layer.update()
